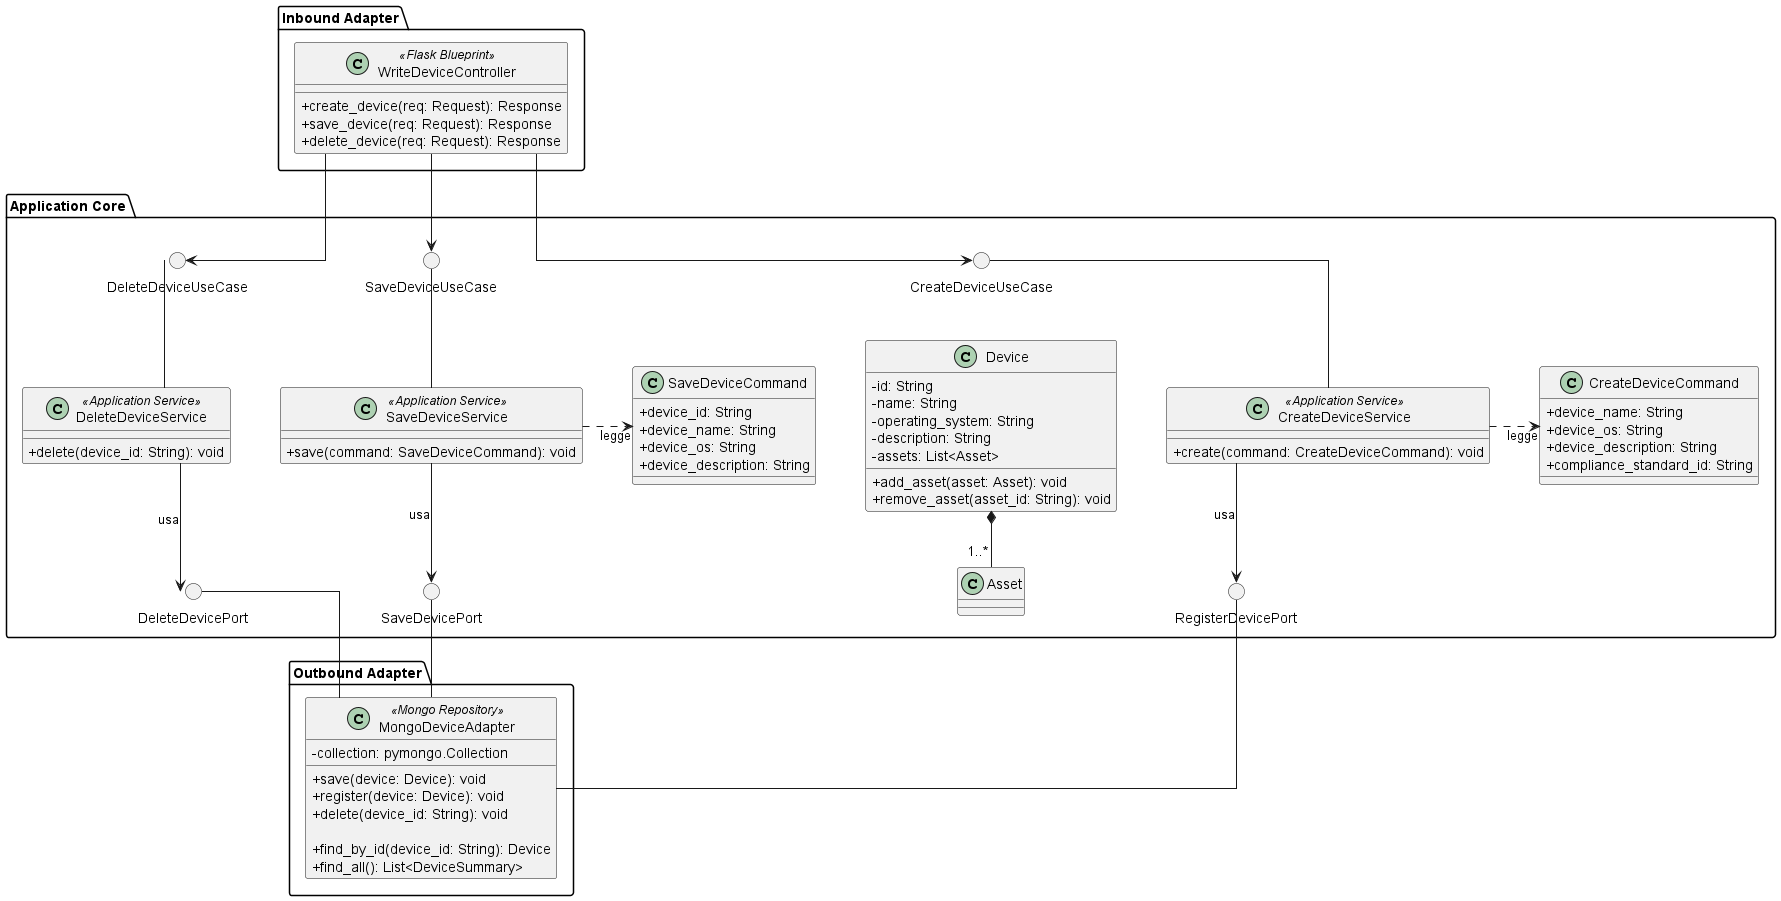

The diagram above was rendered by PlantUML. Its source (embedded in the PNG):
@startuml WriteDeviceModule_Optimized
skinparam linetype ortho
skinparam nodesep 50
skinparam ranksep 50
skinparam classAttributeIconSize 0

package "Inbound Adapter" {
    !include InboundAdapters/WriteDeviceController.puml
}

package "Application Core" {
    
    
    () "CreateDeviceUseCase" as CreateUC
    () "SaveDeviceUseCase" as SaveUC
    () "DeleteDeviceUseCase" as DeleteUC

    !include ApplicationServices/CreateDeviceService.puml
    !include ApplicationServices/SaveDeviceService.puml
    !include ApplicationServices/DeleteDeviceService.puml

    
    class CreateDeviceCommand {
        + device_name: String
        + device_os: String
        + device_description: String
        + compliance_standard_id: String
    }
    
    class SaveDeviceCommand {
        + device_id: String
        + device_name: String
        + device_os: String
        + device_description: String
    }

    
    () "RegisterDevicePort" as RegPort
    () "SaveDevicePort" as SavePort
    () "DeleteDevicePort" as DeletePort

  
    !include Domain/Device.puml
}

package "Outbound Adapter" {
    !include OutboundAdapters/MongoDeviceAdapter.puml
}


WriteDeviceController -down-> CreateUC
WriteDeviceController -down-> SaveUC
WriteDeviceController -down-> DeleteUC

CreateUC -down- CreateDeviceService
SaveUC -down- SaveDeviceService
DeleteUC -down- DeleteDeviceService


CreateDeviceService -right.> CreateDeviceCommand : legge
SaveDeviceService -right.> SaveDeviceCommand : legge


CreateDeviceService -down-> RegPort : usa
SaveDeviceService -down-> SavePort : usa
DeleteDeviceService -down-> DeletePort : usa

RegPort -down- MongoDeviceAdapter
SavePort -down- MongoDeviceAdapter
DeletePort -down- MongoDeviceAdapter


Device -[hidden]right- CreateDeviceService

@enduml